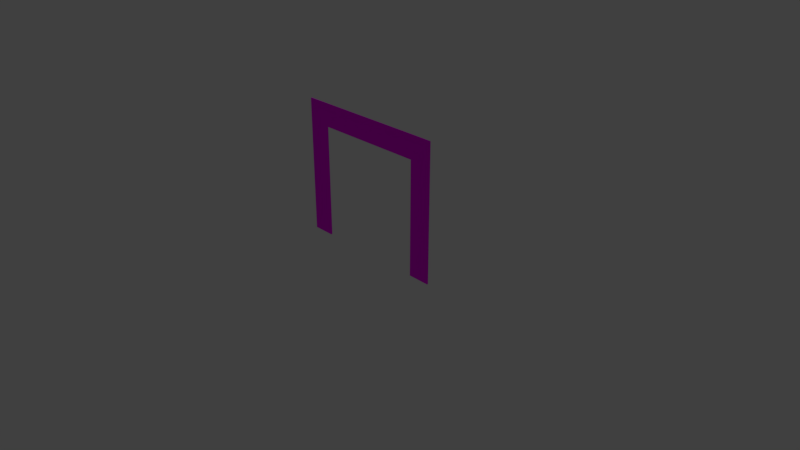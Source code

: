 # Source: square_gate.blend  (saved by Blender 2.79.0; exported with 4.5.12 LTS)
import bpy
from mathutils import Matrix  # noqa: F401  (used for matrix-valued properties, if any)

bpy.ops.wm.read_factory_settings(use_empty=True)
scene = bpy.context.scene
scene.name = 'Scene'

# ---- collections
col_collection_1 = bpy.data.collections.new('Collection 1'); scene.collection.children.link(col_collection_1)
col_collection_2 = bpy.data.collections.new('Collection 2'); scene.collection.children.link(col_collection_2)
col_collection_2.hide_render = True
col_collection_2.hide_viewport = True

# ---- images (referenced by path relative to the original .blend; pixels are not part of the script)
import os
ASSET_DIR = os.environ.get("B2B_ASSET_DIR", "")  # directory of the original .blend (textures are referenced by path, not embedded)
HERE = os.path.dirname(os.path.abspath(__file__))  # packed textures are extracted next to this script under _unpacked/

def load_image(name, relpath, width, height, colorspace="sRGB"):
    """Load a texture the original file referenced (path relative to the .blend, or extracted next to this script)."""
    p = next((c for c in (os.path.join(HERE, relpath), os.path.join(ASSET_DIR, relpath)) if relpath and os.path.exists(c)), "")
    if p:
        img = bpy.data.images.load(p, check_existing=True)
        img.name = name
    else:  # same state as the original file: an image datablock whose file is absent (Cycles renders it pink)
        img = bpy.data.images.new(name, width, height)
        img.source = "FILE"
        img.filepath = "//" + (relpath or name)
    img.colorspace_settings.name = colorspace
    return img
img_square_gate_uv_png = load_image('square_gate_uv.png', 'square_gate_uv.png', 1024, 1024, 'sRGB')

# ---- materials (node trees are filled in below, after node groups)
mat_material_001 = bpy.data.materials.new('Material.001')
mat_material_001.alpha_threshold = 0.0
mat_material_001.roughness = 0.5

# ---- node groups
ng_alphablend = bpy.data.node_groups.new('AlphaBlend', 'ShaderNodeTree')
_s = ng_alphablend.interface.new_socket(name='Shader', in_out='OUTPUT', socket_type='NodeSocketShader')
_s = ng_alphablend.interface.new_socket(name='Shader', in_out='INPUT', socket_type='NodeSocketShader')
_s = ng_alphablend.interface.new_socket(name='Alpha', in_out='INPUT', socket_type='NodeSocketFloat')
_s.subtype = 'FACTOR'
_s.default_value = 1.0
_s.min_value = 0.0
_s.max_value = 1.0
_N = ng_alphablend.nodes; _L = ng_alphablend.links
n0 = _N.new('ShaderNodeBsdfTransparent'); n0.name = 'Transparent BSDF'; n0.location = (-147, -61)
n1 = _N.new('NodeGroupInput'); n1.name = 'Group Input'; n1.location = (-291, 147)
n2 = _N.new('NodeGroupOutput'); n2.name = 'Group Output'; n2.location = (345, -29)
n3 = _N.new('ShaderNodeMixShader'); n3.name = 'Mix Shader'; n3.location = (137, -24)
_L.new(n0.outputs[0], n3.inputs[1])
_L.new(n3.outputs[0], n2.inputs[0])
_L.new(n1.outputs[0], n3.inputs[2])
_L.new(n1.outputs[1], n3.inputs[0])
n2.is_active_output = True
ng_emissive = bpy.data.node_groups.new('Emissive', 'ShaderNodeTree')
_s = ng_emissive.interface.new_socket(name='Emission', in_out='OUTPUT', socket_type='NodeSocketShader')
_s = ng_emissive.interface.new_socket(name='Color', in_out='INPUT', socket_type='NodeSocketColor')
_s.default_value = (0.8, 0.8, 0.8, 1.0)
_s = ng_emissive.interface.new_socket(name='Factor', in_out='INPUT', socket_type='NodeSocketColor')
_N = ng_emissive.nodes; _L = ng_emissive.links
n0 = _N.new('NodeGroupOutput'); n0.name = 'Group Output'; n0.location = (261, -8)
n1 = _N.new('NodeGroupInput'); n1.name = 'Group Input'; n1.location = (-483, 17)
n2 = _N.new('ShaderNodeMix'); n2.name = 'Mix'; n2.location = (-211, 6)
n2.data_type = 'RGBA'
n2.blend_type = 'MULTIPLY'
n2.inputs[0].default_value = 1.0
n3 = _N.new('ShaderNodeEmission'); n3.name = 'Emission'; n3.location = (6, 10)
_L.new(n3.outputs[0], n0.inputs[0])
_L.new(n2.outputs[2], n3.inputs[0])
_L.new(n1.outputs[0], n2.inputs[6])
_L.new(n1.outputs[1], n2.inputs[7])
n0.is_active_output = True
ng_alphamask = bpy.data.node_groups.new('AlphaMask', 'ShaderNodeTree')
_s = ng_alphamask.interface.new_socket(name='Shader', in_out='OUTPUT', socket_type='NodeSocketShader')
_s = ng_alphamask.interface.new_socket(name='Shader', in_out='INPUT', socket_type='NodeSocketShader')
_s = ng_alphamask.interface.new_socket(name='Alpha', in_out='INPUT', socket_type='NodeSocketFloat')
_s.default_value = 1.0
_s.min_value = 0.0
_s.max_value = 1.0
_s = ng_alphamask.interface.new_socket(name='AlphaCutoff', in_out='INPUT', socket_type='NodeSocketFloat')
_s.default_value = 0.5
_s.min_value = 0.0
_s.max_value = 1.0
_N = ng_alphamask.nodes; _L = ng_alphamask.links
n0 = _N.new('NodeGroupOutput'); n0.name = 'Group Output'; n0.location = (308, -58)
n1 = _N.new('ShaderNodeMath'); n1.name = 'Math'; n1.location = (-117, 182)
n1.operation = 'LESS_THAN'
n2 = _N.new('ShaderNodeBsdfTransparent'); n2.name = 'Transparent BSDF'; n2.location = (-124, -163)
n3 = _N.new('NodeGroupInput'); n3.name = 'Group Input'; n3.location = (-364, 23)
n4 = _N.new('ShaderNodeMixShader'); n4.name = 'Mix Shader'; n4.location = (105, -44)
_L.new(n2.outputs[0], n4.inputs[2])
_L.new(n3.outputs[0], n4.inputs[1])
_L.new(n3.outputs[1], n1.inputs[0])
_L.new(n3.outputs[2], n1.inputs[1])
_L.new(n4.outputs[0], n0.inputs[0])
_L.new(n1.outputs[0], n4.inputs[0])
n0.is_active_output = True
ng_gltf_metallic_roughness = bpy.data.node_groups.new('glTF Metallic Roughness', 'ShaderNodeTree')
_s = ng_gltf_metallic_roughness.interface.new_socket(name='Shader', in_out='OUTPUT', socket_type='NodeSocketShader')
_s = ng_gltf_metallic_roughness.interface.new_socket(name='BaseColor', in_out='INPUT', socket_type='NodeSocketColor')
_s.default_value = (1.0, 1.0, 1.0, 1.0)
_s = ng_gltf_metallic_roughness.interface.new_socket(name='BaseColorFactor', in_out='INPUT', socket_type='NodeSocketColor')
_s.default_value = (1.0, 1.0, 1.0, 1.0)
_s = ng_gltf_metallic_roughness.interface.new_socket(name='MetallicRoughness', in_out='INPUT', socket_type='NodeSocketColor')
_s.default_value = (1.0, 1.0, 1.0, 1.0)
_s = ng_gltf_metallic_roughness.interface.new_socket(name='MetallicFactor', in_out='INPUT', socket_type='NodeSocketFloat')
_s.subtype = 'FACTOR'
_s.default_value = 1.0
_s.min_value = 0.0
_s.max_value = 1.0
_s = ng_gltf_metallic_roughness.interface.new_socket(name='RoughnessFactor', in_out='INPUT', socket_type='NodeSocketFloat')
_s.subtype = 'FACTOR'
_s.default_value = 1.0
_s.min_value = 0.0
_s.max_value = 1.0
_s = ng_gltf_metallic_roughness.interface.new_socket(name='Normal', in_out='INPUT', socket_type='NodeSocketColor')
_s.default_value = (0.5, 0.5, 1.0, 1.0)
_s = ng_gltf_metallic_roughness.interface.new_socket(name='NormalScale', in_out='INPUT', socket_type='NodeSocketFloat')
_s.default_value = 1.0
_s.min_value = -1e+04
_s.max_value = 1e+04
_s = ng_gltf_metallic_roughness.interface.new_socket(name='Occlusion', in_out='INPUT', socket_type='NodeSocketColor')
_s.default_value = (1.0, 1.0, 1.0, 1.0)
_s = ng_gltf_metallic_roughness.interface.new_socket(name='OcclusionStrength', in_out='INPUT', socket_type='NodeSocketFloat')
_s.subtype = 'FACTOR'
_s.default_value = 1.0
_s.min_value = 0.0
_s.max_value = 1.0
_s = ng_gltf_metallic_roughness.interface.new_socket(name='Emissive', in_out='INPUT', socket_type='NodeSocketColor')
_s.default_value = (1.0, 1.0, 1.0, 1.0)
_s = ng_gltf_metallic_roughness.interface.new_socket(name='EmissiveFactor', in_out='INPUT', socket_type='NodeSocketColor')
_s = ng_gltf_metallic_roughness.interface.new_socket(name='Alpha', in_out='INPUT', socket_type='NodeSocketFloat')
_s.subtype = 'FACTOR'
_s.default_value = 1.0
_s.min_value = 0.0
_s.max_value = 1.0
_s = ng_gltf_metallic_roughness.interface.new_socket(name='AlphaCutoff', in_out='INPUT', socket_type='NodeSocketFloat')
_s.default_value = 0.5
_s.min_value = 0.0
_s.max_value = 1.1
_s = ng_gltf_metallic_roughness.interface.new_socket(name='AlphaMode', in_out='INPUT', socket_type='NodeSocketFloat')
_s.subtype = 'FACTOR'
_s.min_value = 0.0
_s.max_value = 1.0
_s = ng_gltf_metallic_roughness.interface.new_socket(name='DoubleSided', in_out='INPUT', socket_type='NodeSocketFloat')
_s.subtype = 'FACTOR'
_s.min_value = 0.0
_s.max_value = 1.0
_s = ng_gltf_metallic_roughness.interface.new_socket(name='Use COLOR_0', in_out='INPUT', socket_type='NodeSocketFloat')
_s.subtype = 'FACTOR'
_s.min_value = 0.0
_s.max_value = 1.0
_s = ng_gltf_metallic_roughness.interface.new_socket(name='COLOR_0', in_out='INPUT', socket_type='NodeSocketColor')
_N = ng_gltf_metallic_roughness.nodes; _L = ng_gltf_metallic_roughness.links
n0 = _N.new('NodeFrame'); n0.name = 'Frame.001'; n0.location = (-1602, -141)
n0.label = 'Final Metallic'
n0.width = 200
n1 = _N.new('NodeFrame'); n1.name = 'Frame.002'; n1.location = (-1608, -457)
n1.label = 'Final Rougness'
n1.width = 200
n2 = _N.new('NodeFrame'); n2.name = 'Frame.005'; n2.location = (-1842, 280)
n2.label = 'Final Normal'
n2.width = 1085
n3 = _N.new('NodeFrame'); n3.name = 'Frame'; n3.location = (-2631, 1036)
n3.label = 'Final Base Color'
n3.width = 993
n4 = _N.new('NodeFrame'); n4.name = 'Frame  Lambert Cook Torrance'; n4.location = (-247, 572)
n4.label = 'Frame  Lambert Cook Torrance'
n4.width = 854
n5 = _N.new('ShaderNodeAddShader'); n5.name = 'Add Shader.001'; n5.location = (1127, -151)
n6 = _N.new('ShaderNodeGroup'); n6.name = 'Group.001'; n6.location = (1448, -7)
n6.width = 224
n6.node_tree = ng_alphablend
n7 = _N.new('ShaderNodeGroup'); n7.name = 'Group.003'; n7.location = (44, -487)
n7.width = 229
n7.node_tree = ng_emissive
n8 = _N.new('ShaderNodeMath'); n8.name = 'Math'; n8.location = (30, -30)
n8.operation = 'MULTIPLY'
n8.use_clamp = True
n9 = _N.new('ShaderNodeGroup'); n9.name = 'Group.002'; n9.location = (1553, -296)
n9.width = 228
n9.node_tree = ng_alphamask
n10 = _N.new('ShaderNodeMath'); n10.name = 'Math.002'; n10.location = (1294, -207)
n10.operation = 'GREATER_THAN'
n10.use_clamp = True
n11 = _N.new('ShaderNodeMath'); n11.name = 'Math.001'; n11.location = (30, -30)
n11.operation = 'MULTIPLY'
n11.use_clamp = True
n12 = _N.new('ShaderNodeSeparateColor'); n12.name = 'Separate RGB'; n12.location = (-1989, -150)
n13 = _N.new('ShaderNodeVectorMath'); n13.name = 'Vector Math'; n13.location = (915, -164)
n13.operation = 'NORMALIZE'
n13.inputs[1].default_value = (0.5, 0.5, 0.5)
n14 = _N.new('ShaderNodeCombineXYZ'); n14.name = 'Combine XYZ'; n14.location = (713, -202)
n15 = _N.new('ShaderNodeMath'); n15.name = 'Math.004'; n15.location = (493, -211)
n15.operation = 'MULTIPLY'
n16 = _N.new('ShaderNodeMath'); n16.name = 'Math.003'; n16.location = (494, -30)
n16.operation = 'MULTIPLY'
n17 = _N.new('ShaderNodeSeparateXYZ'); n17.name = 'Separate XYZ'; n17.location = (273, -232)
n18 = _N.new('ShaderNodeNormalMap'); n18.name = 'Normal Map'; n18.location = (30, -202)
n19 = _N.new('ShaderNodeMixShader'); n19.name = 'Mix Shader.003'; n19.location = (1897, -139)
n20 = _N.new('NodeGroupOutput'); n20.name = 'Group Output'; n20.location = (2614, -154)
n21 = _N.new('ShaderNodeGroup'); n21.name = 'Group'; n21.location = (2083, -696)
n21.node_tree = ng_alphamask
n21.inputs[1].default_value = 0.0
n21.inputs[2].default_value = 0.5
n22 = _N.new('ShaderNodeMixShader'); n22.name = 'Mix Shader.001'; n22.location = (2335, -399)
n23 = _N.new('ShaderNodeMath'); n23.name = 'Math.010'; n23.location = (1867, -486)
n23.operation = 'MAXIMUM'
n23.use_clamp = True
n24 = _N.new('ShaderNodeMath'); n24.name = 'Math.009'; n24.location = (1427, -530)
n24.operation = 'GREATER_THAN'
n24.use_clamp = True
n25 = _N.new('ShaderNodeMath'); n25.name = 'Math.011'; n25.location = (1655, -683)
n25.operation = 'SUBTRACT'
n25.use_clamp = True
n25.inputs[0].default_value = 1.0
n26 = _N.new('ShaderNodeNewGeometry'); n26.name = 'Geometry'; n26.location = (1432, -730)
n27 = _N.new('ShaderNodeMix'); n27.name = 'Mix'; n27.location = (823, -274)
n27.data_type = 'RGBA'
n27.blend_type = 'MULTIPLY'
n27.clamp_result = True
n27.inputs[0].default_value = 1.0
n28 = _N.new('ShaderNodeRGB'); n28.name = 'RGB'; n28.location = (30, -30)
n28.outputs[0].default_value = (1.0, 1.0, 1.0, 1.0)
n29 = _N.new('ShaderNodeMath'); n29.name = 'Math.013'; n29.location = (179, -369)
n29.operation = 'GREATER_THAN'
n29.use_clamp = True
n29.inputs[1].default_value = 0.4
n30 = _N.new('ShaderNodeMix'); n30.name = 'Mix.001'; n30.location = (597, -309)
n30.data_type = 'RGBA'
n30.blend_type = 'MULTIPLY'
n30.clamp_result = True
n30.inputs[0].default_value = 1.0
n31 = _N.new('NodeGroupInput'); n31.name = 'Group Input'; n31.location = (-2667, -3)
n32 = _N.new('ShaderNodeMix'); n32.name = 'Mix.002'; n32.location = (358, -173)
n32.data_type = 'RGBA'
n32.blend_type = 'MULTIPLY'
n32.clamp_result = True
n33 = _N.new('ShaderNodeSeparateColor'); n33.name = 'Separate RGB.001'; n33.location = (-2102, -468)
n34 = _N.new('ShaderNodeBsdfPrincipled'); n34.name = 'Principled BSDF'; n34.location = (674, -30)
n34.width = 150
n34.distribution = 'GGX'
n34.subsurface_method = 'BURLEY'
n34.inputs[3].default_value = 1.45
n34.inputs[9].default_value = (1.0, 1.0, 1.0)
n34.inputs[13].default_value = 0.0
n34.inputs[20].default_value = 0.0
n35 = _N.new('ShaderNodeMix'); n35.name = 'Mix.003'; n35.location = (350, -33)
n35.data_type = 'RGBA'
n35.blend_type = 'MULTIPLY'
n35.clamp_result = True
n36 = _N.new('ShaderNodeCombineColor'); n36.name = 'Combine RGB'; n36.location = (30, -192)
n8.parent = n0
n11.parent = n1
n13.parent = n2
n14.parent = n2
n15.parent = n2
n16.parent = n2
n17.parent = n2
n18.parent = n2
n27.parent = n3
n28.parent = n3
n29.parent = n3
n30.parent = n3
n32.parent = n3
n34.parent = n4
n35.parent = n4
n36.parent = n4
_L.new(n7.outputs[0], n5.inputs[1])
_L.new(n31.outputs[9], n7.inputs[0])
_L.new(n31.outputs[10], n7.inputs[1])
_L.new(n5.outputs[0], n6.inputs[0])
_L.new(n31.outputs[0], n27.inputs[6])
_L.new(n31.outputs[3], n8.inputs[1])
_L.new(n31.outputs[4], n11.inputs[1])
_L.new(n5.outputs[0], n9.inputs[0])
_L.new(n31.outputs[11], n6.inputs[1])
_L.new(n31.outputs[11], n9.inputs[1])
_L.new(n31.outputs[12], n9.inputs[2])
_L.new(n6.outputs[0], n19.inputs[1])
_L.new(n9.outputs[0], n19.inputs[2])
_L.new(n31.outputs[13], n10.inputs[0])
_L.new(n10.outputs[0], n19.inputs[0])
_L.new(n14.outputs[0], n13.inputs[0])
_L.new(n31.outputs[6], n16.inputs[1])
_L.new(n17.outputs[0], n16.inputs[0])
_L.new(n16.outputs[0], n14.inputs[0])
_L.new(n17.outputs[2], n14.inputs[2])
_L.new(n15.outputs[0], n14.inputs[1])
_L.new(n17.outputs[1], n15.inputs[0])
_L.new(n31.outputs[6], n15.inputs[1])
_L.new(n31.outputs[2], n12.inputs[0])
_L.new(n18.outputs[0], n17.inputs[0])
_L.new(n31.outputs[5], n18.inputs[1])
_L.new(n31.outputs[7], n33.inputs[0])
_L.new(n12.outputs[1], n11.inputs[0])
_L.new(n12.outputs[2], n8.inputs[0])
_L.new(n31.outputs[14], n24.inputs[0])
_L.new(n22.outputs[0], n20.inputs[0])
_L.new(n19.outputs[0], n22.inputs[2])
_L.new(n21.outputs[0], n22.inputs[1])
_L.new(n24.outputs[0], n23.inputs[0])
_L.new(n23.outputs[0], n22.inputs[0])
_L.new(n25.outputs[0], n23.inputs[1])
_L.new(n26.outputs[6], n25.inputs[1])
_L.new(n31.outputs[1], n30.inputs[6])
_L.new(n30.outputs[2], n27.inputs[7])
_L.new(n28.outputs[0], n32.inputs[6])
_L.new(n32.outputs[2], n30.inputs[7])
_L.new(n31.outputs[15], n29.inputs[0])
_L.new(n29.outputs[0], n32.inputs[0])
_L.new(n31.outputs[16], n32.inputs[7])
_L.new(n13.outputs[0], n34.inputs[5])
_L.new(n8.outputs[0], n34.inputs[1])
_L.new(n11.outputs[0], n34.inputs[2])
_L.new(n27.outputs[2], n35.inputs[6])
_L.new(n35.outputs[2], n34.inputs[0])
_L.new(n34.outputs[0], n5.inputs[0])
_L.new(n33.outputs[0], n36.inputs[0])
_L.new(n33.outputs[0], n36.inputs[1])
_L.new(n33.outputs[0], n36.inputs[2])
_L.new(n36.outputs[0], n35.inputs[7])
_L.new(n31.outputs[8], n35.inputs[0])
n20.is_active_output = True

# ---- material node trees
mat_material_001.use_nodes = True; mat_material_001.node_tree.nodes.clear()
_N = mat_material_001.node_tree.nodes; _L = mat_material_001.node_tree.links
n0 = _N.new('ShaderNodeOutputMaterial'); n0.name = 'Material Output'; n0.location = (300, 300)
n1 = _N.new('ShaderNodeGroup'); n1.name = 'Group'; n1.location = (10, 300)
n1.node_tree = ng_gltf_metallic_roughness
n1.inputs[1].default_value = (1.0, 1.0, 1.0, 1.0)
n1.inputs[2].default_value = (1.0, 1.0, 1.0, 1.0)
n1.inputs[3].default_value = 0.0
n1.inputs[4].default_value = 0.493
n1.inputs[5].default_value = (0.5, 0.5, 1.0, 1.0)
n1.inputs[6].default_value = 1.0
n1.inputs[7].default_value = (1.0, 1.0, 1.0, 1.0)
n1.inputs[8].default_value = 1.0
n1.inputs[9].default_value = (1.0, 1.0, 1.0, 1.0)
n1.inputs[10].default_value = (0.0, 0.0, 0.0, 1.0)
n1.inputs[11].default_value = 1.0
n1.inputs[12].default_value = 0.5
n1.inputs[13].default_value = 0.0
n1.inputs[14].default_value = 0.0
n1.inputs[15].default_value = 0.0
n1.inputs[16].default_value = (0.0, 0.0, 0.0, 1.0)
n2 = _N.new('ShaderNodeTexImage'); n2.name = 'Image Texture'; n2.location = (-180, 300)
n2.width = 140
n2.image = img_square_gate_uv_png
_L.new(n1.outputs[0], n0.inputs[0])
_L.new(n2.outputs[0], n1.inputs[0])
n0.is_active_output = True

# ---- world
world_world = bpy.data.worlds.new('World'); scene.world = world_world
world_world.color = (0.05088, 0.05088, 0.05088)
world_world.use_sun_shadow = False
world_world.sun_shadow_jitter_overblur = 0.0
world_world.cycles.sampling_method = 'MANUAL'

# ---- cameras
cam_camera = bpy.data.cameras.new('Camera')
cam_camera.clip_end = 100.0
cam_camera.lens = 35.0
cam_camera.sensor_width = 32.0
cam_camera.sensor_height = 18.0
cam_camera.ortho_scale = 7.314
cam_camera.dof.focus_distance = 0.0

# ---- lights
light_lamp = bpy.data.lights.new('Lamp', 'POINT')
light_lamp.transmission_factor = 0.0
light_lamp.cutoff_distance = 30.0
light_lamp.energy = 100.0
light_lamp.shadow_buffer_clip_start = 1.001
light_lamp.shadow_soft_size = 0.1
light_lamp.shadow_maximum_resolution = 0.006
light_lamp.use_absolute_resolution = True

# ---- meshes
me_cylinder = bpy.data.meshes.new('Cylinder')
me_cylinder.from_pydata([(-1.06, 0.01, 0.002386), (-1.06, -0.01, 0.002386), (-1.067, -0.007071, 0.002386), (-1.067, -0.007071, 1.831), (-1.07, 1.192e-10, 0.002386), (-1.07, 1.192e-10, 1.831), (-1.067, 0.007071, 0.002386), (-1.067, 0.007071, 1.831), (-1.06, 0.01, 1.831), (-1.06, -0.01, 1.831), (-1.065, -0.007071, 1.836), (-1.067, 1.888e-10, 1.838), (-1.065, 0.007071, 1.836), (-1.06, -0.007071, 1.838), (-1.06, 8.526e-10, 1.841), (-1.06, 0.007071, 1.838), (1.06, 1.201e-07, 1.842), (1.06, -0.007071, 1.84), (1.06, 0.007071, 1.84), (1.067, 1.204e-07, 1.839), (1.065, -0.007071, 1.837), (1.065, 0.007071, 1.837), (1.06, 0.01, 1.832), (1.06, -0.01, 1.832), (1.07, 1.203e-07, 1.832), (1.067, -0.007071, 1.832), (1.067, 0.007071, 1.832), (1.055, 0.01, -0.0007694), (1.055, -0.01, -0.0007694), (1.065, 1.203e-07, -0.0007922), (1.062, -0.007071, -0.0007921), (1.062, 0.007071, -0.0007921), (-1.067, -0.007071, 1.532), (-1.07, 1.192e-10, 1.532), (-1.067, 0.007071, 1.532), (-1.06, 0.01, 1.532), (-1.06, -0.01, 1.532), (1.059, 0.01, 1.531), (1.059, -0.01, 1.531), (1.066, -0.007071, 1.531), (1.069, 1.203e-07, 1.531), (1.066, 0.007071, 1.531), (-0.7569, 0.01, 0.002378), (-0.7569, -0.01, 0.002378), (-0.7568, -0.01, 1.532), (-0.7568, 0.01, 1.532), (0.7633, -0.01, 3.481e-05), (-0.7566, -0.007071, 1.838), (0.7688, -0.007071, 1.841), (0.7688, 1.022e-07, 1.844), (-0.7566, 1.791e-08, 1.841), (0.7688, 0.007071, 1.841), (-0.7566, 0.007071, 1.838), (0.7633, 0.01, 3.481e-05), (-0.7566, -0.01, 1.831), (0.7688, -0.01, 1.834), (-0.7566, 0.01, 1.831), (0.7688, 0.01, 1.834), (0.7678, 0.01, 1.533), (0.7678, -0.01, 1.533)], [], [(44, 54, 9, 36), (36, 9, 3, 32), (32, 3, 5, 33), (33, 5, 7, 34), (34, 7, 8, 35), (0, 1, 2, 4, 6), (3, 9, 10), (10, 9, 13), (8, 7, 12), (5, 3, 10, 11), (7, 5, 11, 12), (49, 48, 17, 16), (8, 12, 15), (11, 10, 13, 14), (12, 11, 14, 15), (18, 16, 19, 21), (48, 55, 23, 17), (42, 45, 44, 43), (51, 49, 16, 18), (57, 51, 18, 22), (20, 23, 25), (17, 23, 20), (16, 17, 20, 19), (22, 18, 21), (28, 38, 59, 46), (19, 20, 25, 24), (22, 21, 26), (21, 19, 24, 26), (28, 27, 31, 29, 30), (39, 38, 28, 30), (40, 39, 30, 29), (37, 41, 31, 27), (41, 40, 29, 31), (6, 34, 35, 0), (4, 33, 34, 6), (2, 32, 33, 4), (1, 36, 32, 2), (35, 8, 56, 45), (26, 24, 40, 41), (22, 26, 41, 37), (24, 25, 39, 40), (25, 23, 38, 39), (58, 57, 22, 37), (36, 1, 43, 44), (1, 0, 42, 43), (0, 35, 45, 42), (45, 56, 57, 58), (8, 15, 52, 56), (56, 52, 51, 57), (15, 14, 50, 52), (52, 50, 49, 51), (13, 9, 54, 47), (47, 54, 55, 48), (14, 13, 47, 50), (50, 47, 48, 49), (38, 23, 55, 59), (59, 55, 54, 44), (59, 58, 53, 46), (27, 28, 46, 53), (37, 27, 53, 58), (44, 45, 58, 59)])
me_cylinder.polygons.foreach_set('use_smooth', [True] * 61)
_uv = me_cylinder.uv_layers.new(name='UVMap')
_uv.uv.foreach_set('vector', [0.06856, 0.3277, 0.06852, 0.3913, 0.004041, 0.3912, 0.004132, 0.3276, 0.478, 0.7402, 0.4786, 0.6513, 0.481, 0.6527, 0.4803, 0.7402, 0.4803, 0.7402, 0.481, 0.6527, 0.4831, 0.6531, 0.4827, 0.7402, 0.4827, 0.7402, 0.4831, 0.6531, 0.4852, 0.6528, 0.485, 0.7402, 0.485, 0.7402, 0.4852, 0.6528, 0.4875, 0.6513, 0.4873, 0.7402, 0.4858, 0.8581, 0.4778, 0.8584, 0.4799, 0.856, 0.4818, 0.8553, 0.4837, 0.8563, 0.481, 0.6527, 0.4786, 0.6513, 0.4812, 0.6513, 0.4812, 0.6513, 0.4786, 0.6513, 0.481, 0.6499, 0.4875, 0.6513, 0.4852, 0.6528, 0.4849, 0.6513, 0.4831, 0.6531, 0.481, 0.6527, 0.4812, 0.6513, 0.4831, 0.6514, 0.4852, 0.6528, 0.4831, 0.6531, 0.4831, 0.6514, 0.4849, 0.6513, 0.4838, 0.4266, 0.4815, 0.4266, 0.482, 0.3424, 0.4841, 0.3428, 0.4875, 0.6513, 0.4849, 0.6513, 0.4851, 0.6499, 0.4831, 0.6514, 0.4812, 0.6513, 0.481, 0.6499, 0.4831, 0.6495, 0.4849, 0.6513, 0.4831, 0.6514, 0.4831, 0.6495, 0.4851, 0.6499, 0.4862, 0.3425, 0.4841, 0.3428, 0.4841, 0.3411, 0.4859, 0.341, 0.4815, 0.4266, 0.4792, 0.4266, 0.4797, 0.341, 0.482, 0.3424, 0.5362, 0.8535, 0.5362, 0.5722, 0.5411, 0.5721, 0.5411, 0.8535, 0.4861, 0.4266, 0.4838, 0.4266, 0.4841, 0.3428, 0.4862, 0.3425, 0.4885, 0.4267, 0.4861, 0.4266, 0.4862, 0.3425, 0.4885, 0.341, 0.4823, 0.341, 0.4797, 0.341, 0.4821, 0.3396, 0.482, 0.3424, 0.4797, 0.341, 0.4823, 0.341, 0.4841, 0.3428, 0.482, 0.3424, 0.4823, 0.341, 0.4841, 0.3411, 0.4885, 0.341, 0.4862, 0.3425, 0.4859, 0.341, 0.4542, 0.002442, 0.4546, 0.3281, 0.3926, 0.3283, 0.3921, 0.002522, 0.4841, 0.3411, 0.4823, 0.341, 0.4821, 0.3396, 0.4841, 0.3393, 0.4885, 0.341, 0.4859, 0.341, 0.4861, 0.3396, 0.4859, 0.341, 0.4841, 0.3411, 0.4841, 0.3393, 0.4861, 0.3396, 0.4806, 0.1284, 0.489, 0.1283, 0.4869, 0.1309, 0.4848, 0.1312, 0.4828, 0.1304, 0.482, 0.2526, 0.4798, 0.2526, 0.4806, 0.1284, 0.4828, 0.1304, 0.4844, 0.2526, 0.482, 0.2526, 0.4828, 0.1304, 0.4848, 0.1312, 0.489, 0.2526, 0.4868, 0.2526, 0.4869, 0.1309, 0.489, 0.1283, 0.4868, 0.2526, 0.4844, 0.2526, 0.4848, 0.1312, 0.4869, 0.1309, 0.4837, 0.8563, 0.485, 0.7402, 0.4873, 0.7402, 0.4858, 0.8581, 0.4818, 0.8553, 0.4827, 0.7402, 0.485, 0.7402, 0.4837, 0.8563, 0.4799, 0.856, 0.4803, 0.7402, 0.4827, 0.7402, 0.4818, 0.8553, 0.4778, 0.8584, 0.478, 0.7402, 0.4803, 0.7402, 0.4799, 0.856, 0.4542, 0.3282, 0.4542, 0.3917, 0.3897, 0.3918, 0.3924, 0.3282, 0.4861, 0.3396, 0.4841, 0.3393, 0.4844, 0.2526, 0.4868, 0.2526, 0.4885, 0.341, 0.4861, 0.3396, 0.4868, 0.2526, 0.489, 0.2526, 0.4841, 0.3393, 0.4821, 0.3396, 0.482, 0.2526, 0.4844, 0.2526, 0.4821, 0.3396, 0.4797, 0.341, 0.4798, 0.2526, 0.482, 0.2526, 0.06883, 0.3275, 0.06551, 0.3923, 0.003578, 0.392, 0.003752, 0.3281, 0.004132, 0.3276, 0.004599, 0.002453, 0.06902, 0.002546, 0.06856, 0.3277, 0.4778, 0.8584, 0.4858, 0.8581, 0.489, 0.9788, 0.4811, 0.979, 0.4542, 0.003021, 0.4542, 0.3282, 0.3924, 0.3282, 0.3921, 0.002532, 0.3924, 0.3282, 0.3897, 0.3918, 0.06551, 0.3923, 0.06883, 0.3275, 0.4875, 0.6513, 0.4851, 0.6499, 0.4857, 0.5606, 0.488, 0.5606, 0.488, 0.5606, 0.4857, 0.5606, 0.4861, 0.4266, 0.4885, 0.4267, 0.4851, 0.6499, 0.4831, 0.6495, 0.4834, 0.5605, 0.4857, 0.5606, 0.4857, 0.5606, 0.4834, 0.5605, 0.4838, 0.4266, 0.4861, 0.4266, 0.481, 0.6499, 0.4786, 0.6513, 0.4787, 0.5605, 0.481, 0.5605, 0.481, 0.5605, 0.4787, 0.5605, 0.4792, 0.4266, 0.4815, 0.4266, 0.4831, 0.6495, 0.481, 0.6499, 0.481, 0.5605, 0.4834, 0.5605, 0.4834, 0.5605, 0.481, 0.5605, 0.4815, 0.4266, 0.4838, 0.4266, 0.4546, 0.3281, 0.4547, 0.3921, 0.3927, 0.3923, 0.3926, 0.3283, 0.3926, 0.3283, 0.3927, 0.3923, 0.06852, 0.3913, 0.06856, 0.3277, 0.5388, 0.2908, 0.5339, 0.2908, 0.5316, 0.00949, 0.5365, 0.009471, 0.489, 0.1283, 0.4806, 0.1284, 0.4797, 0.005208, 0.4882, 0.005148, 0.003752, 0.3281, 0.004641, 0.002363, 0.06911, 0.002532, 0.06883, 0.3275, 0.5411, 0.5721, 0.5362, 0.5722, 0.5339, 0.2908, 0.5388, 0.2908])
me_cylinder.materials.append(mat_material_001)
me_cylinder.use_remesh_preserve_volume = False
me_cylinder.use_remesh_preserve_attributes = False
me_cylinder.use_mirror_vertex_groups = False
me_cylinder.update()
me_cylinder_001 = bpy.data.meshes.new('Cylinder.001')
me_cylinder_001.from_pydata([(-1.067, -0.007071, 1.831), (-1.07, 1.192e-10, 0.002386), (-1.07, 1.192e-10, 1.831), (-1.067, 0.007071, 1.831), (-1.06, 0.01, 1.831), (-1.06, -0.01, 1.831), (-1.065, -0.007071, 1.836), (-1.067, 1.888e-10, 1.838), (-1.065, 0.007071, 1.836), (-1.06, -0.007071, 1.838), (-1.06, 8.526e-10, 1.841), (-1.06, 0.007071, 1.838), (1.06, 1.201e-07, 1.842), (1.06, -0.007071, 1.84), (1.06, 0.007071, 1.84), (1.067, 1.204e-07, 1.839), (1.065, -0.007071, 1.837), (1.065, 0.007071, 1.837), (1.06, 0.01, 1.832), (1.06, -0.01, 1.832), (1.07, 1.203e-07, 1.832), (1.067, -0.007071, 1.832), (1.067, 0.007071, 1.832), (1.069, 1.198e-07, 0.00299), (1.066, -0.007071, 0.00299), (1.066, 0.007071, 0.00299), (-1.067, -0.007071, 1.532), (-1.07, 1.192e-10, 1.532), (-1.067, 0.007071, 1.532), (-1.06, 0.01, 1.532), (-1.06, -0.01, 1.532), (1.059, 0.01, 1.531), (1.059, -0.01, 1.531), (1.066, -0.007071, 1.531), (1.069, 1.203e-07, 1.531), (1.066, 0.007071, 1.531), (-0.7569, 0.01, 0.002378), (-0.7569, -0.01, 0.002378), (-0.7568, -0.01, 1.532), (-0.7568, 0.01, 1.532), (-0.7566, -0.007071, 1.838), (0.7688, -0.007071, 1.841), (0.7688, 1.022e-07, 1.844), (-0.7566, 1.791e-08, 1.841), (0.7688, 0.007071, 1.841), (-0.7566, 0.007071, 1.838), (-0.7566, -0.01, 1.831), (0.7688, -0.01, 1.834), (-0.7566, 0.01, 1.831), (0.7688, 0.01, 1.834), (0.7678, 0.01, 1.533), (0.7678, -0.01, 1.533), (-1.067, -0.007071, -0.2967), (-1.07, 3.217e-07, -0.2967), (-1.067, 0.007071, -0.2967), (-1.06, 0.01, -0.2967), (-1.06, -0.01, -0.2967), (-1.065, -0.007071, -0.3017), (-1.067, 3.218e-07, -0.3038), (-1.065, 0.007071, -0.3017), (-1.06, -0.007071, -0.3038), (-1.06, 3.225e-07, -0.3067), (-1.06, 0.007071, -0.3038), (1.06, 4.417e-07, -0.308), (1.06, -0.007071, -0.3051), (1.06, 0.007072, -0.3051), (1.067, 4.42e-07, -0.305), (1.065, -0.007071, -0.303), (1.065, 0.007072, -0.303), (1.06, 0.01, -0.298), (1.06, -0.01, -0.298), (1.07, 4.419e-07, -0.298), (1.067, -0.007071, -0.298), (1.067, 0.007072, -0.298), (-1.067, -0.007071, 0.002372), (-1.067, 0.007071, 0.002372), (-1.06, 0.01, 0.00238), (-1.06, -0.01, 0.00238), (1.059, 0.01, 0.002967), (1.059, -0.01, 0.002967), (-0.7566, -0.007071, -0.304), (0.7688, -0.007071, -0.3062), (0.7688, 4.238e-07, -0.3092), (-0.7566, 3.395e-07, -0.3069), (0.7688, 0.007071, -0.3062), (-0.7566, 0.007071, -0.304), (-0.7566, -0.01, -0.2969), (0.7688, -0.01, -0.2992), (-0.7566, 0.01, -0.2969), (0.7688, 0.01, -0.2992), (0.7678, 0.01, 0.00185), (0.7678, -0.01, 0.00185)], [], [(38, 46, 5, 30), (30, 5, 0, 26), (26, 0, 2, 27), (27, 2, 3, 28), (28, 3, 4, 29), (0, 5, 6), (6, 5, 9), (4, 3, 8), (2, 0, 6, 7), (3, 2, 7, 8), (42, 41, 13, 12), (4, 8, 11), (7, 6, 9, 10), (8, 7, 10, 11), (14, 12, 15, 17), (41, 47, 19, 13), (36, 39, 38, 37), (44, 42, 12, 14), (49, 44, 14, 18), (16, 19, 21), (13, 19, 16), (12, 13, 16, 15), (18, 14, 17), (79, 32, 51, 91), (15, 16, 21, 20), (18, 17, 22), (17, 15, 20, 22), (33, 32, 79, 24), (34, 33, 24, 23), (31, 35, 25, 78), (35, 34, 23, 25), (75, 28, 29, 76), (1, 27, 28, 75), (74, 26, 27, 1), (77, 30, 26, 74), (29, 4, 48, 39), (22, 20, 34, 35), (18, 22, 35, 31), (20, 21, 33, 34), (21, 19, 32, 33), (50, 49, 18, 31), (30, 77, 37, 38), (76, 29, 39, 36), (39, 48, 49, 50), (4, 11, 45, 48), (48, 45, 44, 49), (11, 10, 43, 45), (45, 43, 42, 44), (9, 5, 46, 40), (40, 46, 47, 41), (10, 9, 40, 43), (43, 40, 41, 42), (32, 19, 47, 51), (51, 47, 46, 38), (51, 50, 90, 91), (31, 78, 90, 50), (38, 39, 50, 51), (37, 77, 56, 86), (77, 74, 52, 56), (74, 1, 53, 52), (1, 75, 54, 53), (75, 76, 55, 54), (52, 57, 56), (57, 60, 56), (55, 59, 54), (53, 58, 57, 52), (54, 59, 58, 53), (82, 63, 64, 81), (55, 62, 59), (58, 61, 60, 57), (59, 62, 61, 58), (65, 68, 66, 63), (81, 64, 70, 87), (84, 65, 63, 82), (89, 69, 65, 84), (67, 72, 70), (64, 67, 70), (63, 66, 67, 64), (69, 68, 65), (66, 71, 72, 67), (69, 73, 68), (68, 73, 71, 66), (76, 36, 88, 55), (73, 25, 23, 71), (69, 78, 25, 73), (71, 23, 24, 72), (72, 24, 79, 70), (90, 78, 69, 89), (36, 90, 89, 88), (55, 88, 85, 62), (88, 89, 84, 85), (62, 85, 83, 61), (85, 84, 82, 83), (60, 80, 86, 56), (80, 81, 87, 86), (61, 83, 80, 60), (83, 82, 81, 80), (79, 91, 87, 70), (91, 37, 86, 87), (37, 91, 90, 36)])
me_cylinder_001.polygons.foreach_set('use_smooth', [True] * 100)
_uv = me_cylinder_001.uv_layers.new(name='UVMap')
_uv.uv.foreach_set('vector', [0.06856, 0.3277, 0.06852, 0.3913, 0.004041, 0.3912, 0.004132, 0.3276, 0.478, 0.7402, 0.4786, 0.6513, 0.481, 0.6527, 0.4803, 0.7402, 0.4803, 0.7402, 0.481, 0.6527, 0.4831, 0.6531, 0.4827, 0.7402, 0.4827, 0.7402, 0.4831, 0.6531, 0.4852, 0.6528, 0.485, 0.7402, 0.485, 0.7402, 0.4852, 0.6528, 0.4875, 0.6513, 0.4873, 0.7402, 0.481, 0.6527, 0.4786, 0.6513, 0.4812, 0.6513, 0.4812, 0.6513, 0.4786, 0.6513, 0.481, 0.6499, 0.4875, 0.6513, 0.4852, 0.6528, 0.4849, 0.6513, 0.4831, 0.6531, 0.481, 0.6527, 0.4812, 0.6513, 0.4831, 0.6514, 0.4852, 0.6528, 0.4831, 0.6531, 0.4831, 0.6514, 0.4849, 0.6513, 0.4838, 0.4266, 0.4815, 0.4266, 0.482, 0.3424, 0.4841, 0.3428, 0.4875, 0.6513, 0.4849, 0.6513, 0.4851, 0.6499, 0.4831, 0.6514, 0.4812, 0.6513, 0.481, 0.6499, 0.4831, 0.6495, 0.4849, 0.6513, 0.4831, 0.6514, 0.4831, 0.6495, 0.4851, 0.6499, 0.4862, 0.3425, 0.4841, 0.3428, 0.4841, 0.3411, 0.4859, 0.341, 0.4815, 0.4266, 0.4792, 0.4266, 0.4797, 0.341, 0.482, 0.3424, 0.5362, 0.8535, 0.5362, 0.5722, 0.5411, 0.5721, 0.5411, 0.8535, 0.4861, 0.4266, 0.4838, 0.4266, 0.4841, 0.3428, 0.4862, 0.3425, 0.4885, 0.4267, 0.4861, 0.4266, 0.4862, 0.3425, 0.4885, 0.341, 0.4823, 0.341, 0.4797, 0.341, 0.4821, 0.3396, 0.482, 0.3424, 0.4797, 0.341, 0.4823, 0.341, 0.4841, 0.3428, 0.482, 0.3424, 0.4823, 0.341, 0.4841, 0.3411, 0.4885, 0.341, 0.4862, 0.3425, 0.4859, 0.341, 0.4542, 0.002442, 0.4546, 0.3281, 0.3926, 0.3283, 0.3921, 0.002522, 0.4841, 0.3411, 0.4823, 0.341, 0.4821, 0.3396, 0.4841, 0.3393, 0.4885, 0.341, 0.4859, 0.341, 0.4861, 0.3396, 0.4859, 0.341, 0.4841, 0.3411, 0.4841, 0.3393, 0.4861, 0.3396, 0.482, 0.2526, 0.4798, 0.2526, 0.4806, 0.1284, 0.4828, 0.1304, 0.4844, 0.2526, 0.482, 0.2526, 0.4828, 0.1304, 0.4848, 0.1312, 0.489, 0.2526, 0.4868, 0.2526, 0.4869, 0.1309, 0.489, 0.1283, 0.4868, 0.2526, 0.4844, 0.2526, 0.4848, 0.1312, 0.4869, 0.1309, 0.4837, 0.8563, 0.485, 0.7402, 0.4873, 0.7402, 0.4858, 0.8581, 0.4818, 0.8553, 0.4827, 0.7402, 0.485, 0.7402, 0.4837, 0.8563, 0.4799, 0.856, 0.4803, 0.7402, 0.4827, 0.7402, 0.4818, 0.8553, 0.4778, 0.8584, 0.478, 0.7402, 0.4803, 0.7402, 0.4799, 0.856, 0.4542, 0.3282, 0.4542, 0.3917, 0.3897, 0.3918, 0.3924, 0.3282, 0.4861, 0.3396, 0.4841, 0.3393, 0.4844, 0.2526, 0.4868, 0.2526, 0.4885, 0.341, 0.4861, 0.3396, 0.4868, 0.2526, 0.489, 0.2526, 0.4841, 0.3393, 0.4821, 0.3396, 0.482, 0.2526, 0.4844, 0.2526, 0.4821, 0.3396, 0.4797, 0.341, 0.4798, 0.2526, 0.482, 0.2526, 0.06883, 0.3275, 0.06551, 0.3923, 0.003578, 0.392, 0.003752, 0.3281, 0.004132, 0.3276, 0.004599, 0.002453, 0.06902, 0.002546, 0.06856, 0.3277, 0.4542, 0.003021, 0.4542, 0.3282, 0.3924, 0.3282, 0.3921, 0.002532, 0.3924, 0.3282, 0.3897, 0.3918, 0.06551, 0.3923, 0.06883, 0.3275, 0.4875, 0.6513, 0.4851, 0.6499, 0.4857, 0.5606, 0.488, 0.5606, 0.488, 0.5606, 0.4857, 0.5606, 0.4861, 0.4266, 0.4885, 0.4267, 0.4851, 0.6499, 0.4831, 0.6495, 0.4834, 0.5605, 0.4857, 0.5606, 0.4857, 0.5606, 0.4834, 0.5605, 0.4838, 0.4266, 0.4861, 0.4266, 0.481, 0.6499, 0.4786, 0.6513, 0.4787, 0.5605, 0.481, 0.5605, 0.481, 0.5605, 0.4787, 0.5605, 0.4792, 0.4266, 0.4815, 0.4266, 0.4831, 0.6495, 0.481, 0.6499, 0.481, 0.5605, 0.4834, 0.5605, 0.4834, 0.5605, 0.481, 0.5605, 0.4815, 0.4266, 0.4838, 0.4266, 0.4546, 0.3281, 0.4547, 0.3921, 0.3927, 0.3923, 0.3926, 0.3283, 0.3926, 0.3283, 0.3927, 0.3923, 0.06852, 0.3913, 0.06856, 0.3277, 0.5388, 0.2908, 0.5339, 0.2908, 0.5316, 0.00949, 0.5365, 0.009471, 0.003752, 0.3281, 0.004641, 0.002363, 0.06911, 0.002532, 0.06883, 0.3275, 0.5411, 0.5721, 0.5362, 0.5722, 0.5339, 0.2908, 0.5388, 0.2908, 0.06856, 0.3922, 0.004132, 0.3923, 0.004041, 0.3287, 0.06852, 0.3285, 0.478, 0.7402, 0.4803, 0.7402, 0.481, 0.6527, 0.4786, 0.6513, 0.4803, 0.7402, 0.4827, 0.7402, 0.4831, 0.6531, 0.481, 0.6527, 0.4827, 0.7402, 0.485, 0.7402, 0.4852, 0.6528, 0.4831, 0.6531, 0.485, 0.7402, 0.4873, 0.7402, 0.4875, 0.6513, 0.4852, 0.6528, 0.481, 0.6527, 0.4812, 0.6513, 0.4786, 0.6513, 0.4812, 0.6513, 0.481, 0.6499, 0.4786, 0.6513, 0.4875, 0.6513, 0.4849, 0.6513, 0.4852, 0.6528, 0.4831, 0.6531, 0.4831, 0.6514, 0.4812, 0.6513, 0.481, 0.6527, 0.4852, 0.6528, 0.4849, 0.6513, 0.4831, 0.6514, 0.4831, 0.6531, 0.4838, 0.4266, 0.4841, 0.3428, 0.482, 0.3424, 0.4815, 0.4266, 0.4875, 0.6513, 0.4851, 0.6499, 0.4849, 0.6513, 0.4831, 0.6514, 0.4831, 0.6495, 0.481, 0.6499, 0.4812, 0.6513, 0.4849, 0.6513, 0.4851, 0.6499, 0.4831, 0.6495, 0.4831, 0.6514, 0.4862, 0.3425, 0.4859, 0.341, 0.4841, 0.3411, 0.4841, 0.3428, 0.4815, 0.4266, 0.482, 0.3424, 0.4797, 0.341, 0.4792, 0.4266, 0.4861, 0.4266, 0.4862, 0.3425, 0.4841, 0.3428, 0.4838, 0.4266, 0.4885, 0.4267, 0.4885, 0.341, 0.4862, 0.3425, 0.4861, 0.4266, 0.4823, 0.341, 0.4821, 0.3396, 0.4797, 0.341, 0.482, 0.3424, 0.4823, 0.341, 0.4797, 0.341, 0.4841, 0.3428, 0.4841, 0.3411, 0.4823, 0.341, 0.482, 0.3424, 0.4885, 0.341, 0.4859, 0.341, 0.4862, 0.3425, 0.4841, 0.3411, 0.4841, 0.3393, 0.4821, 0.3396, 0.4823, 0.341, 0.4885, 0.341, 0.4861, 0.3396, 0.4859, 0.341, 0.4859, 0.341, 0.4861, 0.3396, 0.4841, 0.3393, 0.4841, 0.3411, 0.4542, 0.3282, 0.3924, 0.3282, 0.3897, 0.3918, 0.4542, 0.3917, 0.4861, 0.3396, 0.4868, 0.2526, 0.4844, 0.2526, 0.4841, 0.3393, 0.4885, 0.341, 0.489, 0.2526, 0.4868, 0.2526, 0.4861, 0.3396, 0.4841, 0.3393, 0.4844, 0.2526, 0.482, 0.2526, 0.4821, 0.3396, 0.4821, 0.3396, 0.482, 0.2526, 0.4798, 0.2526, 0.4797, 0.341, 0.06883, 0.3275, 0.003752, 0.3281, 0.003578, 0.392, 0.06551, 0.3923, 0.3924, 0.3282, 0.06883, 0.3275, 0.06551, 0.3923, 0.3897, 0.3918, 0.4875, 0.6513, 0.488, 0.5606, 0.4857, 0.5606, 0.4851, 0.6499, 0.488, 0.5606, 0.4885, 0.4267, 0.4861, 0.4266, 0.4857, 0.5606, 0.4851, 0.6499, 0.4857, 0.5606, 0.4834, 0.5605, 0.4831, 0.6495, 0.4857, 0.5606, 0.4861, 0.4266, 0.4838, 0.4266, 0.4834, 0.5605, 0.481, 0.6499, 0.481, 0.5605, 0.4787, 0.5605, 0.4786, 0.6513, 0.481, 0.5605, 0.4815, 0.4266, 0.4792, 0.4266, 0.4787, 0.5605, 0.4831, 0.6495, 0.4834, 0.5605, 0.481, 0.5605, 0.481, 0.6499, 0.4834, 0.5605, 0.4838, 0.4266, 0.4815, 0.4266, 0.481, 0.5605, 0.4546, 0.3917, 0.3926, 0.3916, 0.3927, 0.3276, 0.4547, 0.3278, 0.3926, 0.3916, 0.06856, 0.3922, 0.06852, 0.3285, 0.3927, 0.3276, 0.5411, 0.5721, 0.5388, 0.2908, 0.5339, 0.2908, 0.5362, 0.5722])
me_cylinder_001.materials.append(mat_material_001)
me_cylinder_001.use_remesh_preserve_volume = False
me_cylinder_001.use_remesh_preserve_attributes = False
me_cylinder_001.use_mirror_vertex_groups = False
me_cylinder_001.update()

# ---- objects
ob_cylinder = bpy.data.objects.new('Cylinder', me_cylinder)
ob_lamp = bpy.data.objects.new('Lamp', light_lamp)
ob_camera = bpy.data.objects.new('Camera', cam_camera)
ob_cylinder_001 = bpy.data.objects.new('Cylinder.001', me_cylinder_001)

# ---- transforms, parenting, visibility, modifiers, constraints
ob_cylinder.location = (0.0, 0.0, 0.0)
ob_cylinder.lineart.crease_threshold = 0.0
_m = ob_cylinder.modifiers.new('EdgeSplit', 'EDGE_SPLIT')
_m.split_angle = 0.7976
ob_lamp.location = (-2.823, 2.909, 3.949)
ob_lamp.rotation_euler = (0.6503, 0.05522, 1.866)
ob_lamp.lock_rotations_4d = False
ob_lamp.empty_display_type = 'ARROWS'
ob_lamp.color = (0.0, 0.0, 0.0, 0.0)
ob_lamp.lineart.crease_threshold = 0.0
ob_camera.location = (7.481, -6.508, 5.344)
ob_camera.rotation_euler = (1.109, 0.0, 0.8149)
ob_camera.lock_rotations_4d = False
ob_camera.empty_display_type = 'ARROWS'
ob_camera.color = (0.0, 0.0, 0.0, 0.0)
ob_camera.display_type = 'WIRE'
ob_camera.lineart.crease_threshold = 0.0
ob_cylinder_001.location = (0.0, 0.0, 0.0)
ob_cylinder_001.lineart.crease_threshold = 0.0
_m = ob_cylinder_001.modifiers.new('EdgeSplit', 'EDGE_SPLIT')
_m.split_angle = 0.7976

# ---- collection membership
col_collection_1.objects.link(ob_cylinder)
col_collection_1.objects.link(ob_lamp)
col_collection_1.objects.link(ob_camera)
col_collection_2.objects.link(ob_cylinder_001)

# ---- scene / render settings (as saved in the file)
scene.camera = ob_camera
scene.frame_start = 1; scene.frame_end = 250; scene.frame_set(1)
scene.render.engine = 'CYCLES'
scene.render.resolution_percentage = 50
scene.render.dither_intensity = 0.0
scene.cycles.use_denoising = False
scene.cycles.samples = 128
scene.cycles.sampling_pattern = 'TABULATED_SOBOL'
scene.cycles.use_adaptive_sampling = False
scene.cycles.use_light_tree = False
scene.cycles.blur_glossy = 0.0
scene.cycles.sample_clamp_indirect = 0.0
scene.view_settings.view_transform = 'Standard'
bpy.context.view_layer.update()
